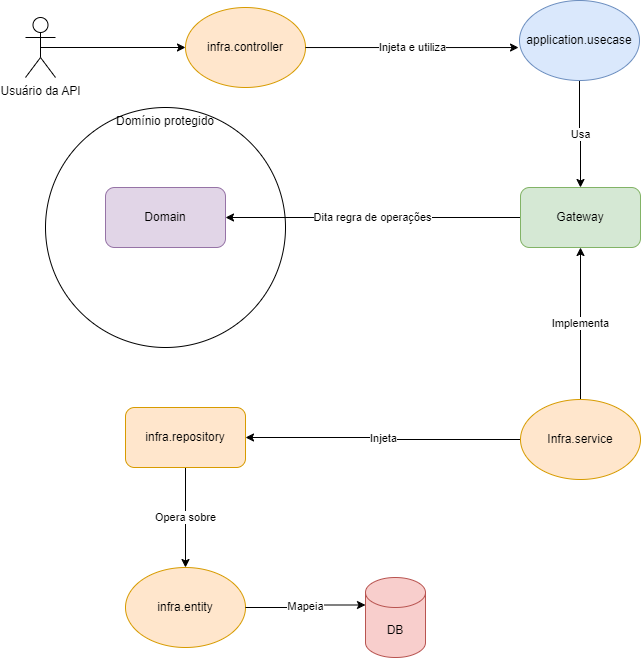

The diagram above was exported from draw.io. Its source (the exported page's mxGraphModel, read from the mxfile embedded in the PNG):
<mxGraphModel dx="2207" dy="738" grid="1" gridSize="10" guides="1" tooltips="1" connect="1" arrows="1" fold="1" page="1" pageScale="1" pageWidth="827" pageHeight="1169" math="0" shadow="0">
  <root>
    <mxCell id="0" />
    <mxCell id="1" parent="0" />
    <mxCell id="-oaAKpWKGFyeZtbUy_Xo-29" value="Domínio protegido" style="ellipse;whiteSpace=wrap;html=1;aspect=fixed;verticalAlign=top;" vertex="1" parent="1">
      <mxGeometry x="-60" y="330" width="240" height="240" as="geometry" />
    </mxCell>
    <mxCell id="-oaAKpWKGFyeZtbUy_Xo-9" value="Domain" style="rounded=1;whiteSpace=wrap;html=1;fillColor=#e1d5e7;strokeColor=#9673a6;" vertex="1" parent="1">
      <mxGeometry y="410" width="120" height="60" as="geometry" />
    </mxCell>
    <mxCell id="-oaAKpWKGFyeZtbUy_Xo-17" value="Dita regra de operações" style="edgeStyle=orthogonalEdgeStyle;rounded=0;orthogonalLoop=1;jettySize=auto;html=1;entryX=1;entryY=0.5;entryDx=0;entryDy=0;" edge="1" parent="1" source="-oaAKpWKGFyeZtbUy_Xo-10" target="-oaAKpWKGFyeZtbUy_Xo-9">
      <mxGeometry relative="1" as="geometry">
        <mxPoint as="offset" />
      </mxGeometry>
    </mxCell>
    <mxCell id="-oaAKpWKGFyeZtbUy_Xo-10" value="Gateway" style="rounded=1;whiteSpace=wrap;html=1;fillColor=#d5e8d4;strokeColor=#82b366;" vertex="1" parent="1">
      <mxGeometry x="415" y="410" width="120" height="60" as="geometry" />
    </mxCell>
    <mxCell id="-oaAKpWKGFyeZtbUy_Xo-20" value="Opera sobre" style="edgeStyle=orthogonalEdgeStyle;rounded=0;orthogonalLoop=1;jettySize=auto;html=1;" edge="1" parent="1" source="-oaAKpWKGFyeZtbUy_Xo-11" target="-oaAKpWKGFyeZtbUy_Xo-19">
      <mxGeometry relative="1" as="geometry" />
    </mxCell>
    <mxCell id="-oaAKpWKGFyeZtbUy_Xo-11" value="infra.repository" style="rounded=1;whiteSpace=wrap;html=1;fillColor=#ffe6cc;strokeColor=#d79b00;" vertex="1" parent="1">
      <mxGeometry x="20" y="630" width="120" height="60" as="geometry" />
    </mxCell>
    <mxCell id="-oaAKpWKGFyeZtbUy_Xo-14" value="Usa" style="edgeStyle=orthogonalEdgeStyle;rounded=0;orthogonalLoop=1;jettySize=auto;html=1;" edge="1" parent="1" source="-oaAKpWKGFyeZtbUy_Xo-13" target="-oaAKpWKGFyeZtbUy_Xo-10">
      <mxGeometry relative="1" as="geometry" />
    </mxCell>
    <mxCell id="-oaAKpWKGFyeZtbUy_Xo-13" value="application.usecase" style="ellipse;whiteSpace=wrap;html=1;fillColor=#dae8fc;strokeColor=#6c8ebf;" vertex="1" parent="1">
      <mxGeometry x="414" y="223" width="120" height="80" as="geometry" />
    </mxCell>
    <mxCell id="-oaAKpWKGFyeZtbUy_Xo-16" value="Implementa" style="edgeStyle=orthogonalEdgeStyle;rounded=0;orthogonalLoop=1;jettySize=auto;html=1;entryX=0.5;entryY=1;entryDx=0;entryDy=0;" edge="1" parent="1" source="-oaAKpWKGFyeZtbUy_Xo-15" target="-oaAKpWKGFyeZtbUy_Xo-10">
      <mxGeometry relative="1" as="geometry" />
    </mxCell>
    <mxCell id="-oaAKpWKGFyeZtbUy_Xo-18" value="Injeta" style="edgeStyle=orthogonalEdgeStyle;rounded=0;orthogonalLoop=1;jettySize=auto;html=1;entryX=1;entryY=0.5;entryDx=0;entryDy=0;" edge="1" parent="1" source="-oaAKpWKGFyeZtbUy_Xo-15" target="-oaAKpWKGFyeZtbUy_Xo-11">
      <mxGeometry relative="1" as="geometry" />
    </mxCell>
    <mxCell id="-oaAKpWKGFyeZtbUy_Xo-15" value="Infra.service" style="ellipse;whiteSpace=wrap;html=1;fillColor=#ffe6cc;strokeColor=#d79b00;" vertex="1" parent="1">
      <mxGeometry x="415" y="622" width="120" height="80" as="geometry" />
    </mxCell>
    <mxCell id="-oaAKpWKGFyeZtbUy_Xo-19" value="infra.entity" style="ellipse;whiteSpace=wrap;html=1;fillColor=#ffe6cc;strokeColor=#d79b00;" vertex="1" parent="1">
      <mxGeometry x="20" y="790" width="120" height="80" as="geometry" />
    </mxCell>
    <mxCell id="-oaAKpWKGFyeZtbUy_Xo-21" value="DB" style="shape=cylinder3;whiteSpace=wrap;html=1;boundedLbl=1;backgroundOutline=1;size=15;fillColor=#f8cecc;strokeColor=#b85450;" vertex="1" parent="1">
      <mxGeometry x="260" y="800" width="60" height="80" as="geometry" />
    </mxCell>
    <mxCell id="-oaAKpWKGFyeZtbUy_Xo-22" value="Mapeia" style="edgeStyle=orthogonalEdgeStyle;rounded=0;orthogonalLoop=1;jettySize=auto;html=1;entryX=0;entryY=0;entryDx=0;entryDy=27.5;entryPerimeter=0;" edge="1" parent="1" source="-oaAKpWKGFyeZtbUy_Xo-19" target="-oaAKpWKGFyeZtbUy_Xo-21">
      <mxGeometry relative="1" as="geometry" />
    </mxCell>
    <mxCell id="-oaAKpWKGFyeZtbUy_Xo-23" value="infra.controller" style="ellipse;whiteSpace=wrap;html=1;fillColor=#ffe6cc;strokeColor=#d79b00;" vertex="1" parent="1">
      <mxGeometry x="80" y="230" width="120" height="80" as="geometry" />
    </mxCell>
    <mxCell id="-oaAKpWKGFyeZtbUy_Xo-24" value="Injeta e utiliza" style="edgeStyle=orthogonalEdgeStyle;rounded=0;orthogonalLoop=1;jettySize=auto;html=1;entryX=-0.008;entryY=0.588;entryDx=0;entryDy=0;entryPerimeter=0;" edge="1" parent="1" source="-oaAKpWKGFyeZtbUy_Xo-23" target="-oaAKpWKGFyeZtbUy_Xo-13">
      <mxGeometry relative="1" as="geometry" />
    </mxCell>
    <mxCell id="-oaAKpWKGFyeZtbUy_Xo-28" style="edgeStyle=orthogonalEdgeStyle;rounded=0;orthogonalLoop=1;jettySize=auto;html=1;exitX=0.5;exitY=0.5;exitDx=0;exitDy=0;exitPerimeter=0;entryX=0;entryY=0.5;entryDx=0;entryDy=0;" edge="1" parent="1" source="-oaAKpWKGFyeZtbUy_Xo-25" target="-oaAKpWKGFyeZtbUy_Xo-23">
      <mxGeometry relative="1" as="geometry" />
    </mxCell>
    <mxCell id="-oaAKpWKGFyeZtbUy_Xo-25" value="Usuário da API" style="shape=umlActor;verticalLabelPosition=bottom;verticalAlign=top;html=1;outlineConnect=0;" vertex="1" parent="1">
      <mxGeometry x="-80" y="240" width="30" height="60" as="geometry" />
    </mxCell>
  </root>
</mxGraphModel>